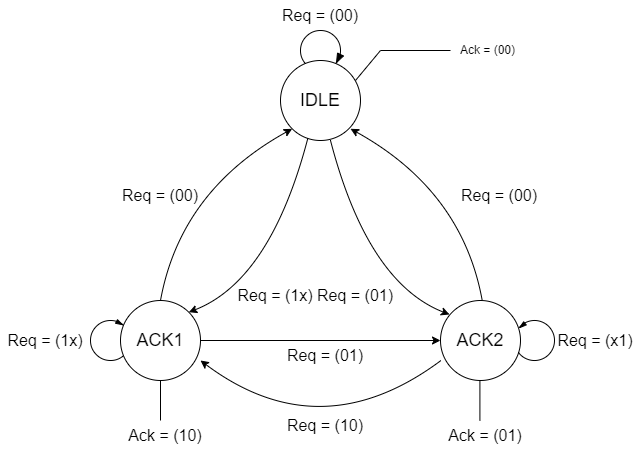

The diagram above was exported from draw.io. Its source (the exported page's mxGraphModel, read from the mxfile embedded in the PNG):
<mxGraphModel dx="2119" dy="740" grid="1" gridSize="10" guides="1" tooltips="1" connect="1" arrows="1" fold="1" page="1" pageScale="1" pageWidth="827" pageHeight="1169" math="0" shadow="0">
  <root>
    <mxCell id="0" />
    <mxCell id="1" parent="0" />
    <mxCell id="kJChT44CdS-EUcShCoSD-1" value="&lt;font style=&quot;font-size: 18px;&quot;&gt;IDLE&lt;/font&gt;" style="ellipse;whiteSpace=wrap;html=1;aspect=fixed;" parent="1" vertex="1">
      <mxGeometry x="160" y="160" width="80" height="80" as="geometry" />
    </mxCell>
    <mxCell id="kJChT44CdS-EUcShCoSD-3" value="&lt;font style=&quot;font-size: 18px;&quot;&gt;ACK1&lt;/font&gt;" style="ellipse;whiteSpace=wrap;html=1;aspect=fixed;" parent="1" vertex="1">
      <mxGeometry y="400" width="80" height="80" as="geometry" />
    </mxCell>
    <mxCell id="kJChT44CdS-EUcShCoSD-5" value="" style="curved=1;endArrow=classic;html=1;rounded=0;entryX=0;entryY=1;entryDx=0;entryDy=0;exitX=0.5;exitY=0;exitDx=0;exitDy=0;" parent="1" source="kJChT44CdS-EUcShCoSD-3" target="kJChT44CdS-EUcShCoSD-1" edge="1">
      <mxGeometry width="50" height="50" relative="1" as="geometry">
        <mxPoint x="40" y="380" as="sourcePoint" />
        <mxPoint x="90" y="330" as="targetPoint" />
        <Array as="points">
          <mxPoint x="60" y="290" />
        </Array>
      </mxGeometry>
    </mxCell>
    <mxCell id="kJChT44CdS-EUcShCoSD-6" value="" style="curved=1;endArrow=classic;html=1;rounded=0;entryX=1;entryY=0;entryDx=0;entryDy=0;exitX=0.342;exitY=0.971;exitDx=0;exitDy=0;exitPerimeter=0;" parent="1" source="kJChT44CdS-EUcShCoSD-1" target="kJChT44CdS-EUcShCoSD-3" edge="1">
      <mxGeometry width="50" height="50" relative="1" as="geometry">
        <mxPoint x="188" y="240" as="sourcePoint" />
        <mxPoint x="320" y="412" as="targetPoint" />
        <Array as="points">
          <mxPoint x="150" y="380" />
        </Array>
      </mxGeometry>
    </mxCell>
    <mxCell id="kJChT44CdS-EUcShCoSD-12" value="&lt;font style=&quot;font-size: 18px;&quot;&gt;ACK2&lt;/font&gt;" style="ellipse;whiteSpace=wrap;html=1;aspect=fixed;flipH=0;" parent="1" vertex="1">
      <mxGeometry x="320" y="400" width="80" height="80" as="geometry" />
    </mxCell>
    <mxCell id="kJChT44CdS-EUcShCoSD-13" value="" style="curved=1;endArrow=classic;html=1;rounded=0;entryX=0;entryY=1;entryDx=0;entryDy=0;exitX=0.5;exitY=0;exitDx=0;exitDy=0;" parent="1" edge="1">
      <mxGeometry width="50" height="50" relative="1" as="geometry">
        <mxPoint x="361.7157287525381" y="400" as="sourcePoint" />
        <mxPoint x="229.99999999999997" y="228.28427124746193" as="targetPoint" />
        <Array as="points">
          <mxPoint x="341.7157287525381" y="290" />
        </Array>
      </mxGeometry>
    </mxCell>
    <mxCell id="kJChT44CdS-EUcShCoSD-15" value="" style="curved=1;endArrow=classic;html=1;rounded=0;entryX=1;entryY=0;entryDx=0;entryDy=0;exitX=0.342;exitY=0.971;exitDx=0;exitDy=0;exitPerimeter=0;" parent="1" edge="1">
      <mxGeometry width="50" height="50" relative="1" as="geometry">
        <mxPoint x="210" y="240" as="sourcePoint" />
        <mxPoint x="329" y="414" as="targetPoint" />
        <Array as="points">
          <mxPoint x="247" y="382" />
        </Array>
      </mxGeometry>
    </mxCell>
    <mxCell id="kJChT44CdS-EUcShCoSD-16" value="" style="endArrow=classic;html=1;rounded=0;exitX=1;exitY=0.5;exitDx=0;exitDy=0;entryX=0;entryY=0.5;entryDx=0;entryDy=0;" parent="1" source="kJChT44CdS-EUcShCoSD-3" target="kJChT44CdS-EUcShCoSD-12" edge="1">
      <mxGeometry width="50" height="50" relative="1" as="geometry">
        <mxPoint x="120" y="480" as="sourcePoint" />
        <mxPoint x="170" y="430" as="targetPoint" />
      </mxGeometry>
    </mxCell>
    <mxCell id="u_UYXsiZRmp6H7r2xplo-1" value="" style="shape=mxgraph.arrows2.wedgeArrow;html=1;bendable=0;startWidth=3.333333333333332;fillColor=strokeColor;defaultFillColor=invert;defaultGradientColor=invert;rounded=0;" edge="1" parent="1">
      <mxGeometry width="100" height="100" relative="1" as="geometry">
        <mxPoint x="220" y="154" as="sourcePoint" />
        <mxPoint x="216" y="162" as="targetPoint" />
      </mxGeometry>
    </mxCell>
    <mxCell id="u_UYXsiZRmp6H7r2xplo-3" value="" style="verticalLabelPosition=bottom;verticalAlign=top;html=1;shape=mxgraph.basic.arc;startAngle=0.6360347109465296;endAngle=0.3607852365278538;" vertex="1" parent="1">
      <mxGeometry x="180" y="130" width="40" height="40" as="geometry" />
    </mxCell>
    <mxCell id="u_UYXsiZRmp6H7r2xplo-4" value="" style="verticalLabelPosition=bottom;verticalAlign=top;html=1;shape=mxgraph.basic.arc;startAngle=0.38981155244905435;endAngle=0.10935921456212427;" vertex="1" parent="1">
      <mxGeometry x="-30" y="420" width="40" height="40" as="geometry" />
    </mxCell>
    <mxCell id="u_UYXsiZRmp6H7r2xplo-5" value="" style="verticalLabelPosition=bottom;verticalAlign=top;html=1;shape=mxgraph.basic.arc;startAngle=0.859031490507534;endAngle=0.6481774766223142;" vertex="1" parent="1">
      <mxGeometry x="394" y="420" width="40" height="40" as="geometry" />
    </mxCell>
    <mxCell id="u_UYXsiZRmp6H7r2xplo-6" value="" style="shape=mxgraph.arrows2.wedgeArrow;html=1;bendable=0;startWidth=2.046511627906977;fillColor=strokeColor;defaultFillColor=invert;defaultGradientColor=invert;rounded=0;exitX=0.655;exitY=0.02;exitDx=0;exitDy=0;exitPerimeter=0;entryX=0.795;entryY=0.092;entryDx=0;entryDy=0;entryPerimeter=0;" edge="1" parent="1">
      <mxGeometry width="100" height="100" relative="1" as="geometry">
        <mxPoint x="-4.000000000000068" y="421" as="sourcePoint" />
        <mxPoint x="2" y="424.2" as="targetPoint" />
      </mxGeometry>
    </mxCell>
    <mxCell id="u_UYXsiZRmp6H7r2xplo-7" value="" style="shape=mxgraph.arrows2.wedgeArrow;html=1;bendable=0;startWidth=2.046511627906977;fillColor=strokeColor;defaultFillColor=invert;defaultGradientColor=invert;rounded=0;exitX=0.236;exitY=0.071;exitDx=0;exitDy=0;exitPerimeter=0;entryX=0.979;entryY=0.339;entryDx=0;entryDy=0;entryPerimeter=0;" edge="1" parent="1">
      <mxGeometry width="100" height="100" relative="1" as="geometry">
        <mxPoint x="404.44000000000005" y="422.84" as="sourcePoint" />
        <mxPoint x="399.32000000000016" y="427.12" as="targetPoint" />
      </mxGeometry>
    </mxCell>
    <mxCell id="u_UYXsiZRmp6H7r2xplo-8" value="" style="endArrow=none;html=1;rounded=0;entryX=0.5;entryY=1;entryDx=0;entryDy=0;" edge="1" parent="1" target="kJChT44CdS-EUcShCoSD-3">
      <mxGeometry width="50" height="50" relative="1" as="geometry">
        <mxPoint x="40" y="520" as="sourcePoint" />
        <mxPoint x="30" y="530" as="targetPoint" />
      </mxGeometry>
    </mxCell>
    <mxCell id="u_UYXsiZRmp6H7r2xplo-9" value="" style="endArrow=none;html=1;rounded=0;entryX=0.5;entryY=1;entryDx=0;entryDy=0;" edge="1" parent="1">
      <mxGeometry width="50" height="50" relative="1" as="geometry">
        <mxPoint x="359.41" y="520" as="sourcePoint" />
        <mxPoint x="359.41" y="480" as="targetPoint" />
      </mxGeometry>
    </mxCell>
    <mxCell id="u_UYXsiZRmp6H7r2xplo-10" value="&lt;font style=&quot;font-size: 16px;&quot;&gt;Req = (00)&lt;/font&gt;" style="text;strokeColor=none;align=center;fillColor=none;html=1;verticalAlign=middle;whiteSpace=wrap;rounded=0;" vertex="1" parent="1">
      <mxGeometry x="-15" y="280" width="110" height="30" as="geometry" />
    </mxCell>
    <mxCell id="u_UYXsiZRmp6H7r2xplo-11" value="&lt;font style=&quot;font-size: 16px;&quot;&gt;Req = (1x)&lt;/font&gt;" style="text;strokeColor=none;align=center;fillColor=none;html=1;verticalAlign=middle;whiteSpace=wrap;rounded=0;" vertex="1" parent="1">
      <mxGeometry x="110" y="380" width="90" height="30" as="geometry" />
    </mxCell>
    <mxCell id="u_UYXsiZRmp6H7r2xplo-12" value="&lt;font style=&quot;font-size: 16px;&quot;&gt;Req = (00)&lt;/font&gt;" style="text;strokeColor=none;align=center;fillColor=none;html=1;verticalAlign=middle;whiteSpace=wrap;rounded=0;" vertex="1" parent="1">
      <mxGeometry x="145" y="100" width="110" height="30" as="geometry" />
    </mxCell>
    <mxCell id="u_UYXsiZRmp6H7r2xplo-13" value="&lt;font style=&quot;font-size: 16px;&quot;&gt;Req = (01)&lt;/font&gt;" style="text;strokeColor=none;align=center;fillColor=none;html=1;verticalAlign=middle;whiteSpace=wrap;rounded=0;" vertex="1" parent="1">
      <mxGeometry x="190" y="380" width="90" height="30" as="geometry" />
    </mxCell>
    <mxCell id="u_UYXsiZRmp6H7r2xplo-14" value="&lt;font style=&quot;font-size: 16px;&quot;&gt;Req = (00)&lt;/font&gt;" style="text;strokeColor=none;align=center;fillColor=none;html=1;verticalAlign=middle;whiteSpace=wrap;rounded=0;" vertex="1" parent="1">
      <mxGeometry x="324" y="280" width="110" height="30" as="geometry" />
    </mxCell>
    <mxCell id="u_UYXsiZRmp6H7r2xplo-15" value="&lt;font style=&quot;font-size: 16px;&quot;&gt;Req = (1x)&lt;/font&gt;" style="text;strokeColor=none;align=center;fillColor=none;html=1;verticalAlign=middle;whiteSpace=wrap;rounded=0;" vertex="1" parent="1">
      <mxGeometry x="-120" y="425" width="90" height="30" as="geometry" />
    </mxCell>
    <mxCell id="u_UYXsiZRmp6H7r2xplo-16" value="&lt;font style=&quot;font-size: 16px;&quot;&gt;Req = (01)&lt;/font&gt;" style="text;strokeColor=none;align=center;fillColor=none;html=1;verticalAlign=middle;whiteSpace=wrap;rounded=0;" vertex="1" parent="1">
      <mxGeometry x="160" y="440" width="90" height="30" as="geometry" />
    </mxCell>
    <mxCell id="u_UYXsiZRmp6H7r2xplo-17" value="" style="curved=1;endArrow=classic;html=1;rounded=0;entryX=1;entryY=0.75;entryDx=0;entryDy=0;exitX=0.01;exitY=0.747;exitDx=0;exitDy=0;entryPerimeter=0;exitPerimeter=0;" edge="1" parent="1" source="kJChT44CdS-EUcShCoSD-12" target="kJChT44CdS-EUcShCoSD-3">
      <mxGeometry width="50" height="50" relative="1" as="geometry">
        <mxPoint x="249.9957287525381" y="671.72" as="sourcePoint" />
        <mxPoint x="118.27999999999997" y="500.00427124746193" as="targetPoint" />
        <Array as="points">
          <mxPoint x="200" y="550" />
        </Array>
      </mxGeometry>
    </mxCell>
    <mxCell id="u_UYXsiZRmp6H7r2xplo-18" value="&lt;font style=&quot;font-size: 16px;&quot;&gt;Req = (10)&lt;/font&gt;" style="text;strokeColor=none;align=center;fillColor=none;html=1;verticalAlign=middle;whiteSpace=wrap;rounded=0;" vertex="1" parent="1">
      <mxGeometry x="160" y="510" width="90" height="30" as="geometry" />
    </mxCell>
    <mxCell id="u_UYXsiZRmp6H7r2xplo-19" value="&lt;font style=&quot;font-size: 16px;&quot;&gt;Req = (x1)&lt;/font&gt;" style="text;strokeColor=none;align=center;fillColor=none;html=1;verticalAlign=middle;whiteSpace=wrap;rounded=0;" vertex="1" parent="1">
      <mxGeometry x="430" y="425" width="90" height="30" as="geometry" />
    </mxCell>
    <mxCell id="u_UYXsiZRmp6H7r2xplo-20" value="&lt;font style=&quot;font-size: 16px;&quot;&gt;Ack = (10)&lt;/font&gt;" style="text;strokeColor=none;align=center;fillColor=none;html=1;verticalAlign=middle;whiteSpace=wrap;rounded=0;" vertex="1" parent="1">
      <mxGeometry y="520" width="90" height="30" as="geometry" />
    </mxCell>
    <mxCell id="u_UYXsiZRmp6H7r2xplo-21" value="&lt;font style=&quot;font-size: 16px;&quot;&gt;Ack = (01)&lt;/font&gt;" style="text;strokeColor=none;align=center;fillColor=none;html=1;verticalAlign=middle;whiteSpace=wrap;rounded=0;" vertex="1" parent="1">
      <mxGeometry x="320" y="520" width="90" height="30" as="geometry" />
    </mxCell>
    <mxCell id="u_UYXsiZRmp6H7r2xplo-23" value="" style="endArrow=none;html=1;rounded=0;" edge="1" parent="1">
      <mxGeometry width="50" height="50" relative="1" as="geometry">
        <mxPoint x="235" y="180" as="sourcePoint" />
        <mxPoint x="260" y="150" as="targetPoint" />
      </mxGeometry>
    </mxCell>
    <mxCell id="u_UYXsiZRmp6H7r2xplo-24" value="" style="endArrow=none;html=1;rounded=0;" edge="1" parent="1">
      <mxGeometry width="50" height="50" relative="1" as="geometry">
        <mxPoint x="260" y="150" as="sourcePoint" />
        <mxPoint x="330" y="150" as="targetPoint" />
      </mxGeometry>
    </mxCell>
    <mxCell id="u_UYXsiZRmp6H7r2xplo-25" value="Ack = (00)" style="text;strokeColor=none;align=center;fillColor=none;html=1;verticalAlign=middle;whiteSpace=wrap;rounded=0;" vertex="1" parent="1">
      <mxGeometry x="335" y="142.5" width="65" height="15" as="geometry" />
    </mxCell>
  </root>
</mxGraphModel>